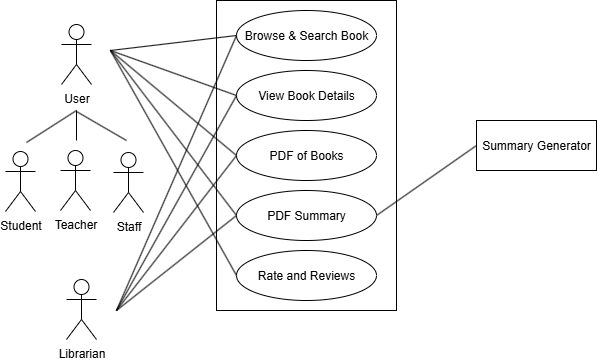

The diagram above was exported from draw.io. Its source (the exported page's mxGraphModel, read from the mxfile embedded in the PNG):
<mxGraphModel dx="786" dy="464" grid="1" gridSize="10" guides="1" tooltips="1" connect="1" arrows="1" fold="1" page="1" pageScale="1" pageWidth="850" pageHeight="1100" math="0" shadow="0">
  <root>
    <mxCell id="0" />
    <mxCell id="1" parent="0" />
    <mxCell id="jur52kivoPQLaUmerNFf-1" value="" style="rounded=0;whiteSpace=wrap;html=1;" parent="1" vertex="1">
      <mxGeometry x="310" y="80" width="180" height="310" as="geometry" />
    </mxCell>
    <mxCell id="jur52kivoPQLaUmerNFf-2" value="Browse &amp;amp; Search Book" style="ellipse;whiteSpace=wrap;html=1;" parent="1" vertex="1">
      <mxGeometry x="330" y="90" width="140" height="50" as="geometry" />
    </mxCell>
    <mxCell id="jur52kivoPQLaUmerNFf-3" value="View Book Details" style="ellipse;whiteSpace=wrap;html=1;" parent="1" vertex="1">
      <mxGeometry x="330" y="150" width="140" height="50" as="geometry" />
    </mxCell>
    <mxCell id="jur52kivoPQLaUmerNFf-4" value="PDF of Books" style="ellipse;whiteSpace=wrap;html=1;" parent="1" vertex="1">
      <mxGeometry x="330" y="210" width="140" height="50" as="geometry" />
    </mxCell>
    <mxCell id="jur52kivoPQLaUmerNFf-5" value="PDF Summary" style="ellipse;whiteSpace=wrap;html=1;" parent="1" vertex="1">
      <mxGeometry x="330" y="270" width="140" height="50" as="geometry" />
    </mxCell>
    <mxCell id="jur52kivoPQLaUmerNFf-6" value="Rate and Reviews" style="ellipse;whiteSpace=wrap;html=1;" parent="1" vertex="1">
      <mxGeometry x="330" y="330" width="140" height="50" as="geometry" />
    </mxCell>
    <mxCell id="jur52kivoPQLaUmerNFf-15" value="User" style="shape=umlActor;verticalLabelPosition=bottom;verticalAlign=top;html=1;outlineConnect=0;" parent="1" vertex="1">
      <mxGeometry x="155" y="104" width="30" height="60" as="geometry" />
    </mxCell>
    <mxCell id="jur52kivoPQLaUmerNFf-16" value="Student&lt;span style=&quot;color: rgba(0, 0, 0, 0); font-family: monospace; font-size: 0px; text-align: start;&quot;&gt;%3CmxGraphModel%3E%3Croot%3E%3CmxCell%20id%3D%220%22%2F%3E%3CmxCell%20id%3D%221%22%20parent%3D%220%22%2F%3E%3CmxCell%20id%3D%222%22%20value%3D%22User%22%20style%3D%22shape%3DumlActor%3BverticalLabelPosition%3Dbottom%3BverticalAlign%3Dtop%3Bhtml%3D1%3BoutlineConnect%3D0%3B%22%20vertex%3D%221%22%20parent%3D%221%22%3E%3CmxGeometry%20x%3D%22170%22%20y%3D%22150%22%20width%3D%2230%22%20height%3D%2260%22%20as%3D%22geometry%22%2F%3E%3C%2FmxCell%3E%3C%2Froot%3E%3C%2FmxGraphModel%3E&lt;/span&gt;" style="shape=umlActor;verticalLabelPosition=bottom;verticalAlign=top;html=1;outlineConnect=0;" parent="1" vertex="1">
      <mxGeometry x="99" y="231" width="30" height="60" as="geometry" />
    </mxCell>
    <mxCell id="jur52kivoPQLaUmerNFf-17" value="Teacher" style="shape=umlActor;verticalLabelPosition=bottom;verticalAlign=top;html=1;outlineConnect=0;" parent="1" vertex="1">
      <mxGeometry x="154" y="230" width="30" height="60" as="geometry" />
    </mxCell>
    <mxCell id="jur52kivoPQLaUmerNFf-18" value="Staff" style="shape=umlActor;verticalLabelPosition=bottom;verticalAlign=top;html=1;outlineConnect=0;" parent="1" vertex="1">
      <mxGeometry x="207" y="232" width="30" height="60" as="geometry" />
    </mxCell>
    <mxCell id="jur52kivoPQLaUmerNFf-24" value="Librarian" style="shape=umlActor;verticalLabelPosition=bottom;verticalAlign=top;html=1;outlineConnect=0;" parent="1" vertex="1">
      <mxGeometry x="160" y="359" width="30" height="60" as="geometry" />
    </mxCell>
    <mxCell id="jur52kivoPQLaUmerNFf-26" value="Summary Generator" style="rounded=0;whiteSpace=wrap;html=1;" parent="1" vertex="1">
      <mxGeometry x="570" y="200" width="120" height="50" as="geometry" />
    </mxCell>
    <mxCell id="jur52kivoPQLaUmerNFf-31" value="" style="endArrow=none;html=1;rounded=0;" parent="1" edge="1">
      <mxGeometry width="50" height="50" relative="1" as="geometry">
        <mxPoint x="120" y="222" as="sourcePoint" />
        <mxPoint x="170" y="190" as="targetPoint" />
      </mxGeometry>
    </mxCell>
    <mxCell id="jur52kivoPQLaUmerNFf-32" value="" style="endArrow=none;html=1;rounded=0;" parent="1" edge="1">
      <mxGeometry width="50" height="50" relative="1" as="geometry">
        <mxPoint x="170" y="191" as="sourcePoint" />
        <mxPoint x="220" y="220" as="targetPoint" />
      </mxGeometry>
    </mxCell>
    <mxCell id="jur52kivoPQLaUmerNFf-33" value="" style="endArrow=none;html=1;rounded=0;" parent="1" edge="1">
      <mxGeometry width="50" height="50" relative="1" as="geometry">
        <mxPoint x="170" y="190" as="sourcePoint" />
        <mxPoint x="170" y="220" as="targetPoint" />
      </mxGeometry>
    </mxCell>
    <mxCell id="jur52kivoPQLaUmerNFf-34" value="" style="endArrow=none;html=1;rounded=0;entryX=0;entryY=0.5;entryDx=0;entryDy=0;" parent="1" target="jur52kivoPQLaUmerNFf-2" edge="1">
      <mxGeometry width="50" height="50" relative="1" as="geometry">
        <mxPoint x="204" y="130" as="sourcePoint" />
        <mxPoint x="254" y="80" as="targetPoint" />
      </mxGeometry>
    </mxCell>
    <mxCell id="jur52kivoPQLaUmerNFf-35" value="" style="endArrow=none;html=1;rounded=0;entryX=0;entryY=0.5;entryDx=0;entryDy=0;" parent="1" target="jur52kivoPQLaUmerNFf-3" edge="1">
      <mxGeometry width="50" height="50" relative="1" as="geometry">
        <mxPoint x="204" y="130" as="sourcePoint" />
        <mxPoint x="330" y="135" as="targetPoint" />
      </mxGeometry>
    </mxCell>
    <mxCell id="jur52kivoPQLaUmerNFf-36" value="" style="endArrow=none;html=1;rounded=0;entryX=0;entryY=0.5;entryDx=0;entryDy=0;" parent="1" target="jur52kivoPQLaUmerNFf-4" edge="1">
      <mxGeometry width="50" height="50" relative="1" as="geometry">
        <mxPoint x="204" y="130" as="sourcePoint" />
        <mxPoint x="330" y="175" as="targetPoint" />
      </mxGeometry>
    </mxCell>
    <mxCell id="jur52kivoPQLaUmerNFf-37" value="" style="endArrow=none;html=1;rounded=0;entryX=0;entryY=0.5;entryDx=0;entryDy=0;" parent="1" target="jur52kivoPQLaUmerNFf-5" edge="1">
      <mxGeometry width="50" height="50" relative="1" as="geometry">
        <mxPoint x="204" y="130" as="sourcePoint" />
        <mxPoint x="330" y="235" as="targetPoint" />
      </mxGeometry>
    </mxCell>
    <mxCell id="jur52kivoPQLaUmerNFf-40" value="" style="endArrow=none;html=1;rounded=0;exitX=1;exitY=0.5;exitDx=0;exitDy=0;entryX=0;entryY=0.5;entryDx=0;entryDy=0;" parent="1" source="jur52kivoPQLaUmerNFf-5" target="jur52kivoPQLaUmerNFf-26" edge="1">
      <mxGeometry width="50" height="50" relative="1" as="geometry">
        <mxPoint x="470" y="270" as="sourcePoint" />
        <mxPoint x="566" y="220" as="targetPoint" />
      </mxGeometry>
    </mxCell>
    <mxCell id="jur52kivoPQLaUmerNFf-42" value="" style="endArrow=none;html=1;rounded=0;exitX=1;exitY=0.5;exitDx=0;exitDy=0;entryX=0;entryY=0.5;entryDx=0;entryDy=0;" parent="1" target="jur52kivoPQLaUmerNFf-5" edge="1">
      <mxGeometry width="50" height="50" relative="1" as="geometry">
        <mxPoint x="210" y="390" as="sourcePoint" />
        <mxPoint x="306" y="338" as="targetPoint" />
      </mxGeometry>
    </mxCell>
    <mxCell id="jur52kivoPQLaUmerNFf-45" value="" style="endArrow=none;html=1;rounded=0;exitX=1;exitY=0.5;exitDx=0;exitDy=0;entryX=0;entryY=0.5;entryDx=0;entryDy=0;" parent="1" target="jur52kivoPQLaUmerNFf-3" edge="1">
      <mxGeometry width="50" height="50" relative="1" as="geometry">
        <mxPoint x="210" y="390" as="sourcePoint" />
        <mxPoint x="330" y="170" as="targetPoint" />
      </mxGeometry>
    </mxCell>
    <mxCell id="jur52kivoPQLaUmerNFf-46" value="" style="endArrow=none;html=1;rounded=0;entryX=0;entryY=0.5;entryDx=0;entryDy=0;" parent="1" target="jur52kivoPQLaUmerNFf-6" edge="1">
      <mxGeometry width="50" height="50" relative="1" as="geometry">
        <mxPoint x="204" y="130" as="sourcePoint" />
        <mxPoint x="330" y="360" as="targetPoint" />
      </mxGeometry>
    </mxCell>
    <mxCell id="jur52kivoPQLaUmerNFf-47" value="" style="endArrow=none;html=1;rounded=0;exitX=1;exitY=0.5;exitDx=0;exitDy=0;entryX=0;entryY=0.5;entryDx=0;entryDy=0;" parent="1" target="jur52kivoPQLaUmerNFf-4" edge="1">
      <mxGeometry width="50" height="50" relative="1" as="geometry">
        <mxPoint x="210" y="390" as="sourcePoint" />
        <mxPoint x="330" y="230" as="targetPoint" />
      </mxGeometry>
    </mxCell>
    <mxCell id="VuFfuH90CKgpZjftiG8c-1" value="" style="endArrow=none;html=1;rounded=0;exitX=1;exitY=0.5;exitDx=0;exitDy=0;entryX=0;entryY=0.5;entryDx=0;entryDy=0;" parent="1" target="jur52kivoPQLaUmerNFf-2" edge="1">
      <mxGeometry width="50" height="50" relative="1" as="geometry">
        <mxPoint x="210" y="390" as="sourcePoint" />
        <mxPoint x="330" y="120" as="targetPoint" />
      </mxGeometry>
    </mxCell>
  </root>
</mxGraphModel>